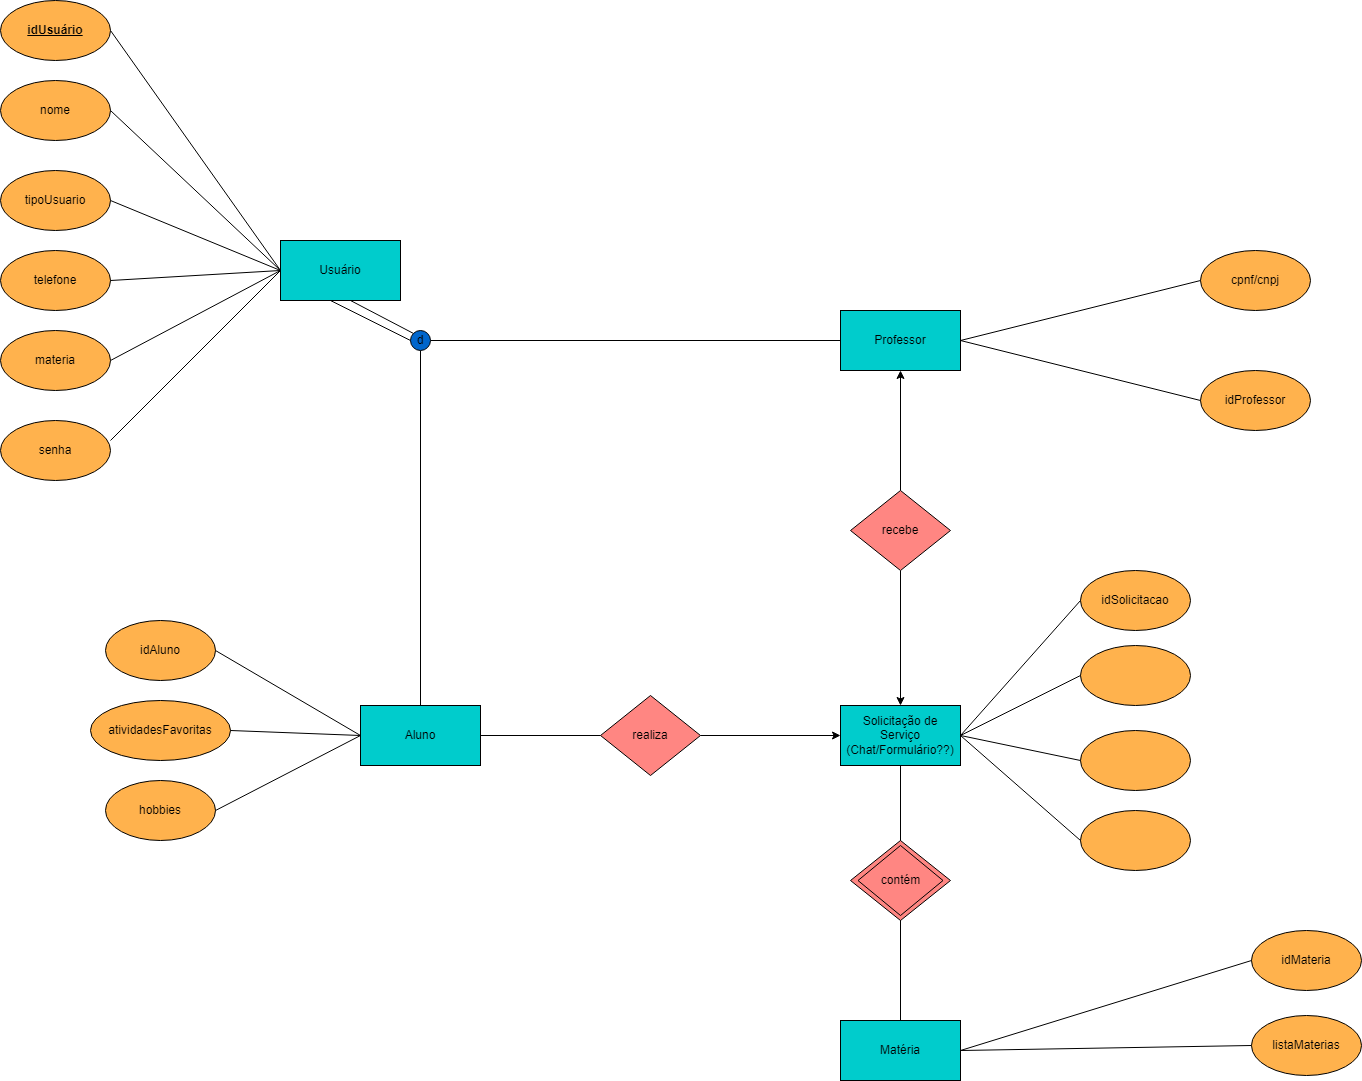

The diagram above was exported from draw.io. Its source (the exported page's mxGraphModel, read from the mxfile embedded in the PNG):
<mxGraphModel dx="1929" dy="1743" grid="1" gridSize="10" guides="1" tooltips="1" connect="1" arrows="1" fold="1" page="1" pageScale="1" pageWidth="827" pageHeight="1169" math="0" shadow="0">
  <root>
    <mxCell id="WIyWlLk6GJQsqaUBKTNV-0" />
    <mxCell id="WIyWlLk6GJQsqaUBKTNV-1" parent="WIyWlLk6GJQsqaUBKTNV-0" />
    <mxCell id="3JVxFwAf7ILGlI52jfUU-0" value="Usuário" style="rounded=0;whiteSpace=wrap;html=1;fillColor=#00CCCC;" parent="WIyWlLk6GJQsqaUBKTNV-1" vertex="1">
      <mxGeometry x="160" y="60" width="120" height="60" as="geometry" />
    </mxCell>
    <mxCell id="3JVxFwAf7ILGlI52jfUU-1" value="" style="endArrow=none;html=1;rounded=0;exitX=0;exitY=0;exitDx=0;exitDy=0;" parent="WIyWlLk6GJQsqaUBKTNV-1" source="3JVxFwAf7ILGlI52jfUU-7" edge="1">
      <mxGeometry width="50" height="50" relative="1" as="geometry">
        <mxPoint x="290" y="150" as="sourcePoint" />
        <mxPoint x="230" y="120" as="targetPoint" />
      </mxGeometry>
    </mxCell>
    <mxCell id="3JVxFwAf7ILGlI52jfUU-2" value="" style="endArrow=none;html=1;rounded=0;entryX=0;entryY=0.5;entryDx=0;entryDy=0;" parent="WIyWlLk6GJQsqaUBKTNV-1" target="3JVxFwAf7ILGlI52jfUU-7" edge="1">
      <mxGeometry width="50" height="50" relative="1" as="geometry">
        <mxPoint x="210" y="120" as="sourcePoint" />
        <mxPoint x="120" y="120" as="targetPoint" />
      </mxGeometry>
    </mxCell>
    <mxCell id="3JVxFwAf7ILGlI52jfUU-3" value="" style="endArrow=none;html=1;rounded=0;exitX=1;exitY=0.5;exitDx=0;exitDy=0;" parent="WIyWlLk6GJQsqaUBKTNV-1" source="3JVxFwAf7ILGlI52jfUU-7" target="3JVxFwAf7ILGlI52jfUU-4" edge="1">
      <mxGeometry width="50" height="50" relative="1" as="geometry">
        <mxPoint x="360" y="140" as="sourcePoint" />
        <mxPoint x="530" y="160" as="targetPoint" />
        <Array as="points" />
      </mxGeometry>
    </mxCell>
    <mxCell id="3JVxFwAf7ILGlI52jfUU-4" value="Professor" style="rounded=0;whiteSpace=wrap;html=1;fillColor=#00CCCC;" parent="WIyWlLk6GJQsqaUBKTNV-1" vertex="1">
      <mxGeometry x="720" y="130" width="120" height="60" as="geometry" />
    </mxCell>
    <mxCell id="3JVxFwAf7ILGlI52jfUU-5" value="" style="endArrow=none;html=1;rounded=0;" parent="WIyWlLk6GJQsqaUBKTNV-1" target="3JVxFwAf7ILGlI52jfUU-6" edge="1">
      <mxGeometry width="50" height="50" relative="1" as="geometry">
        <mxPoint x="300" y="170" as="sourcePoint" />
        <mxPoint x="300" y="190" as="targetPoint" />
      </mxGeometry>
    </mxCell>
    <mxCell id="3JVxFwAf7ILGlI52jfUU-6" value="Aluno" style="rounded=0;whiteSpace=wrap;html=1;fillColor=#00CCCC;" parent="WIyWlLk6GJQsqaUBKTNV-1" vertex="1">
      <mxGeometry x="240" y="525" width="120" height="60" as="geometry" />
    </mxCell>
    <mxCell id="3JVxFwAf7ILGlI52jfUU-7" value="d" style="ellipse;whiteSpace=wrap;html=1;aspect=fixed;fillColor=#0066CC;" parent="WIyWlLk6GJQsqaUBKTNV-1" vertex="1">
      <mxGeometry x="290" y="150" width="20" height="20" as="geometry" />
    </mxCell>
    <mxCell id="3JVxFwAf7ILGlI52jfUU-13" value="" style="endArrow=none;html=1;rounded=0;exitX=1;exitY=0.5;exitDx=0;exitDy=0;" parent="WIyWlLk6GJQsqaUBKTNV-1" source="3JVxFwAf7ILGlI52jfUU-17" edge="1">
      <mxGeometry width="50" height="50" relative="1" as="geometry">
        <mxPoint x="80" y="30" as="sourcePoint" />
        <mxPoint x="160" y="90" as="targetPoint" />
      </mxGeometry>
    </mxCell>
    <mxCell id="3JVxFwAf7ILGlI52jfUU-14" value="tipoUsuario" style="ellipse;whiteSpace=wrap;html=1;fillColor=#FFB24D;" parent="WIyWlLk6GJQsqaUBKTNV-1" vertex="1">
      <mxGeometry x="-120" y="-10" width="110" height="60" as="geometry" />
    </mxCell>
    <mxCell id="3JVxFwAf7ILGlI52jfUU-15" value="telefone" style="ellipse;whiteSpace=wrap;html=1;fillColor=#FFB24D;" parent="WIyWlLk6GJQsqaUBKTNV-1" vertex="1">
      <mxGeometry x="-120" y="70" width="110" height="60" as="geometry" />
    </mxCell>
    <mxCell id="3JVxFwAf7ILGlI52jfUU-16" value="nome" style="ellipse;whiteSpace=wrap;html=1;fillColor=#FFB24D;" parent="WIyWlLk6GJQsqaUBKTNV-1" vertex="1">
      <mxGeometry x="-120" y="-100" width="110" height="60" as="geometry" />
    </mxCell>
    <mxCell id="3JVxFwAf7ILGlI52jfUU-17" value="&lt;u&gt;&lt;b&gt;idUsuário&lt;/b&gt;&lt;/u&gt;" style="ellipse;whiteSpace=wrap;html=1;fillColor=#FFB24D;" parent="WIyWlLk6GJQsqaUBKTNV-1" vertex="1">
      <mxGeometry x="-120" y="-180" width="110" height="60" as="geometry" />
    </mxCell>
    <mxCell id="3JVxFwAf7ILGlI52jfUU-18" value="" style="endArrow=none;html=1;rounded=0;entryX=0;entryY=0.5;entryDx=0;entryDy=0;exitX=1;exitY=0.5;exitDx=0;exitDy=0;" parent="WIyWlLk6GJQsqaUBKTNV-1" source="3JVxFwAf7ILGlI52jfUU-16" target="3JVxFwAf7ILGlI52jfUU-0" edge="1">
      <mxGeometry width="50" height="50" relative="1" as="geometry">
        <mxPoint x="80" y="-50" as="sourcePoint" />
        <mxPoint x="160" y="130" as="targetPoint" />
      </mxGeometry>
    </mxCell>
    <mxCell id="3JVxFwAf7ILGlI52jfUU-19" value="" style="endArrow=none;html=1;rounded=0;entryX=0;entryY=0.5;entryDx=0;entryDy=0;exitX=1;exitY=0.5;exitDx=0;exitDy=0;" parent="WIyWlLk6GJQsqaUBKTNV-1" source="3JVxFwAf7ILGlI52jfUU-14" target="3JVxFwAf7ILGlI52jfUU-0" edge="1">
      <mxGeometry width="50" height="50" relative="1" as="geometry">
        <mxPoint x="80" y="20" as="sourcePoint" />
        <mxPoint x="160" y="145" as="targetPoint" />
      </mxGeometry>
    </mxCell>
    <mxCell id="3JVxFwAf7ILGlI52jfUU-23" value="" style="endArrow=none;html=1;rounded=0;exitX=1;exitY=0.5;exitDx=0;exitDy=0;" parent="WIyWlLk6GJQsqaUBKTNV-1" source="3JVxFwAf7ILGlI52jfUU-15" edge="1">
      <mxGeometry width="50" height="50" relative="1" as="geometry">
        <mxPoint x="80" y="90" as="sourcePoint" />
        <mxPoint x="160" y="90" as="targetPoint" />
      </mxGeometry>
    </mxCell>
    <mxCell id="3JVxFwAf7ILGlI52jfUU-24" value="" style="endArrow=none;html=1;rounded=0;entryX=0;entryY=0.5;entryDx=0;entryDy=0;exitX=1;exitY=0.5;exitDx=0;exitDy=0;" parent="WIyWlLk6GJQsqaUBKTNV-1" source="3JVxFwAf7ILGlI52jfUU-25" target="3JVxFwAf7ILGlI52jfUU-0" edge="1">
      <mxGeometry width="50" height="50" relative="1" as="geometry">
        <mxPoint x="80" y="240" as="sourcePoint" />
        <mxPoint x="80" y="280" as="targetPoint" />
        <Array as="points" />
      </mxGeometry>
    </mxCell>
    <mxCell id="3JVxFwAf7ILGlI52jfUU-25" value="materia" style="ellipse;whiteSpace=wrap;html=1;fillColor=#FFB24D;" parent="WIyWlLk6GJQsqaUBKTNV-1" vertex="1">
      <mxGeometry x="-120" y="150" width="110" height="60" as="geometry" />
    </mxCell>
    <mxCell id="3JVxFwAf7ILGlI52jfUU-26" value="idProfessor" style="ellipse;whiteSpace=wrap;html=1;fillColor=#FFB24D;" parent="WIyWlLk6GJQsqaUBKTNV-1" vertex="1">
      <mxGeometry x="1080" y="190" width="110" height="60" as="geometry" />
    </mxCell>
    <mxCell id="3JVxFwAf7ILGlI52jfUU-29" value="cpnf/cnpj" style="ellipse;whiteSpace=wrap;html=1;fillColor=#FFB24D;" parent="WIyWlLk6GJQsqaUBKTNV-1" vertex="1">
      <mxGeometry x="1080" y="70" width="110" height="60" as="geometry" />
    </mxCell>
    <mxCell id="3JVxFwAf7ILGlI52jfUU-30" value="" style="endArrow=none;html=1;rounded=0;exitX=1;exitY=0.5;exitDx=0;exitDy=0;entryX=0;entryY=0.5;entryDx=0;entryDy=0;" parent="WIyWlLk6GJQsqaUBKTNV-1" source="3JVxFwAf7ILGlI52jfUU-4" target="3JVxFwAf7ILGlI52jfUU-29" edge="1">
      <mxGeometry width="50" height="50" relative="1" as="geometry">
        <mxPoint x="590" y="9.5" as="sourcePoint" />
        <mxPoint x="920" y="9.5" as="targetPoint" />
        <Array as="points" />
      </mxGeometry>
    </mxCell>
    <mxCell id="3JVxFwAf7ILGlI52jfUU-32" value="" style="endArrow=none;html=1;rounded=0;exitX=1;exitY=0.5;exitDx=0;exitDy=0;entryX=0;entryY=0.5;entryDx=0;entryDy=0;" parent="WIyWlLk6GJQsqaUBKTNV-1" source="3JVxFwAf7ILGlI52jfUU-4" target="3JVxFwAf7ILGlI52jfUU-26" edge="1">
      <mxGeometry width="50" height="50" relative="1" as="geometry">
        <mxPoint x="780" y="180" as="sourcePoint" />
        <mxPoint x="940" y="29.5" as="targetPoint" />
        <Array as="points" />
      </mxGeometry>
    </mxCell>
    <mxCell id="3JVxFwAf7ILGlI52jfUU-36" value="" style="endArrow=classic;html=1;rounded=0;entryX=0;entryY=0.5;entryDx=0;entryDy=0;exitX=1;exitY=0.5;exitDx=0;exitDy=0;startArrow=none;" parent="WIyWlLk6GJQsqaUBKTNV-1" source="3JVxFwAf7ILGlI52jfUU-41" target="3JVxFwAf7ILGlI52jfUU-37" edge="1">
      <mxGeometry width="50" height="50" relative="1" as="geometry">
        <mxPoint x="360" y="559.5" as="sourcePoint" />
        <mxPoint x="640" y="559.5" as="targetPoint" />
      </mxGeometry>
    </mxCell>
    <mxCell id="3JVxFwAf7ILGlI52jfUU-37" value="Solicitação de Serviço (Chat/Formulário??)" style="rounded=0;whiteSpace=wrap;html=1;fillColor=#00CCCC;" parent="WIyWlLk6GJQsqaUBKTNV-1" vertex="1">
      <mxGeometry x="720" y="525" width="120" height="60" as="geometry" />
    </mxCell>
    <mxCell id="3JVxFwAf7ILGlI52jfUU-40" value="" style="endArrow=classic;html=1;rounded=0;exitX=0.5;exitY=1;exitDx=0;exitDy=0;entryX=0.5;entryY=0;entryDx=0;entryDy=0;startArrow=none;" parent="WIyWlLk6GJQsqaUBKTNV-1" source="3JVxFwAf7ILGlI52jfUU-43" target="3JVxFwAf7ILGlI52jfUU-37" edge="1">
      <mxGeometry width="50" height="50" relative="1" as="geometry">
        <mxPoint x="620" y="370" as="sourcePoint" />
        <mxPoint x="670" y="320" as="targetPoint" />
      </mxGeometry>
    </mxCell>
    <mxCell id="3JVxFwAf7ILGlI52jfUU-41" value="realiza" style="rhombus;whiteSpace=wrap;html=1;fillColor=#FF8682;" parent="WIyWlLk6GJQsqaUBKTNV-1" vertex="1">
      <mxGeometry x="480" y="515" width="100" height="80" as="geometry" />
    </mxCell>
    <mxCell id="3JVxFwAf7ILGlI52jfUU-42" value="" style="endArrow=none;html=1;rounded=0;entryX=0;entryY=0.5;entryDx=0;entryDy=0;exitX=1;exitY=0.5;exitDx=0;exitDy=0;" parent="WIyWlLk6GJQsqaUBKTNV-1" source="3JVxFwAf7ILGlI52jfUU-6" target="3JVxFwAf7ILGlI52jfUU-41" edge="1">
      <mxGeometry width="50" height="50" relative="1" as="geometry">
        <mxPoint x="360" y="555" as="sourcePoint" />
        <mxPoint x="720" y="555" as="targetPoint" />
      </mxGeometry>
    </mxCell>
    <mxCell id="3JVxFwAf7ILGlI52jfUU-43" value="recebe" style="rhombus;whiteSpace=wrap;html=1;fillColor=#FF8682;" parent="WIyWlLk6GJQsqaUBKTNV-1" vertex="1">
      <mxGeometry x="730" y="310" width="100" height="80" as="geometry" />
    </mxCell>
    <mxCell id="3JVxFwAf7ILGlI52jfUU-45" value="" style="endArrow=none;html=1;rounded=0;" parent="WIyWlLk6GJQsqaUBKTNV-1" edge="1">
      <mxGeometry width="50" height="50" relative="1" as="geometry">
        <mxPoint x="780" y="844" as="sourcePoint" />
        <mxPoint x="780" y="585" as="targetPoint" />
      </mxGeometry>
    </mxCell>
    <mxCell id="3JVxFwAf7ILGlI52jfUU-46" value="" style="rhombus;whiteSpace=wrap;html=1;fillColor=#FF8682;" parent="WIyWlLk6GJQsqaUBKTNV-1" vertex="1">
      <mxGeometry x="730" y="660" width="100" height="80" as="geometry" />
    </mxCell>
    <mxCell id="3JVxFwAf7ILGlI52jfUU-47" value="contém" style="rhombus;whiteSpace=wrap;html=1;fillColor=#FF8682;" parent="WIyWlLk6GJQsqaUBKTNV-1" vertex="1">
      <mxGeometry x="737.5" y="665" width="85" height="70" as="geometry" />
    </mxCell>
    <mxCell id="3JVxFwAf7ILGlI52jfUU-48" value="Matéria" style="rounded=0;whiteSpace=wrap;html=1;fillColor=#00CCCC;" parent="WIyWlLk6GJQsqaUBKTNV-1" vertex="1">
      <mxGeometry x="720" y="840" width="120" height="60" as="geometry" />
    </mxCell>
    <mxCell id="3JVxFwAf7ILGlI52jfUU-49" value="" style="ellipse;whiteSpace=wrap;html=1;fillColor=#FFB24D;" parent="WIyWlLk6GJQsqaUBKTNV-1" vertex="1">
      <mxGeometry x="960" y="550" width="110" height="60" as="geometry" />
    </mxCell>
    <mxCell id="3JVxFwAf7ILGlI52jfUU-50" value="" style="ellipse;whiteSpace=wrap;html=1;fillColor=#FFB24D;" parent="WIyWlLk6GJQsqaUBKTNV-1" vertex="1">
      <mxGeometry x="960" y="630" width="110" height="60" as="geometry" />
    </mxCell>
    <mxCell id="3JVxFwAf7ILGlI52jfUU-51" value="" style="ellipse;whiteSpace=wrap;html=1;fillColor=#FFB24D;" parent="WIyWlLk6GJQsqaUBKTNV-1" vertex="1">
      <mxGeometry x="960" y="465" width="110" height="60" as="geometry" />
    </mxCell>
    <mxCell id="3JVxFwAf7ILGlI52jfUU-52" value="idSolicitacao" style="ellipse;whiteSpace=wrap;html=1;fillColor=#FFB24D;" parent="WIyWlLk6GJQsqaUBKTNV-1" vertex="1">
      <mxGeometry x="960" y="390" width="110" height="60" as="geometry" />
    </mxCell>
    <mxCell id="3JVxFwAf7ILGlI52jfUU-53" value="senha" style="ellipse;whiteSpace=wrap;html=1;fillColor=#FFB24D;" parent="WIyWlLk6GJQsqaUBKTNV-1" vertex="1">
      <mxGeometry x="-120" y="240" width="110" height="60" as="geometry" />
    </mxCell>
    <mxCell id="3JVxFwAf7ILGlI52jfUU-54" value="" style="endArrow=none;html=1;rounded=0;entryX=0;entryY=0.5;entryDx=0;entryDy=0;" parent="WIyWlLk6GJQsqaUBKTNV-1" target="3JVxFwAf7ILGlI52jfUU-0" edge="1">
      <mxGeometry width="50" height="50" relative="1" as="geometry">
        <mxPoint x="-10" y="260" as="sourcePoint" />
        <mxPoint x="160" y="170" as="targetPoint" />
        <Array as="points" />
      </mxGeometry>
    </mxCell>
    <mxCell id="3JVxFwAf7ILGlI52jfUU-55" value="" style="endArrow=none;html=1;rounded=0;entryX=0;entryY=0.5;entryDx=0;entryDy=0;exitX=1;exitY=0.5;exitDx=0;exitDy=0;" parent="WIyWlLk6GJQsqaUBKTNV-1" source="3JVxFwAf7ILGlI52jfUU-37" target="3JVxFwAf7ILGlI52jfUU-52" edge="1">
      <mxGeometry width="50" height="50" relative="1" as="geometry">
        <mxPoint x="840" y="560" as="sourcePoint" />
        <mxPoint x="890" y="500" as="targetPoint" />
      </mxGeometry>
    </mxCell>
    <mxCell id="3JVxFwAf7ILGlI52jfUU-56" value="" style="endArrow=none;html=1;rounded=0;entryX=0;entryY=0.5;entryDx=0;entryDy=0;exitX=1;exitY=0.5;exitDx=0;exitDy=0;" parent="WIyWlLk6GJQsqaUBKTNV-1" source="3JVxFwAf7ILGlI52jfUU-37" target="3JVxFwAf7ILGlI52jfUU-51" edge="1">
      <mxGeometry width="50" height="50" relative="1" as="geometry">
        <mxPoint x="840" y="560" as="sourcePoint" />
        <mxPoint x="970" y="430" as="targetPoint" />
      </mxGeometry>
    </mxCell>
    <mxCell id="3JVxFwAf7ILGlI52jfUU-57" value="" style="endArrow=none;html=1;rounded=0;entryX=0;entryY=0.5;entryDx=0;entryDy=0;exitX=1;exitY=0.5;exitDx=0;exitDy=0;" parent="WIyWlLk6GJQsqaUBKTNV-1" source="3JVxFwAf7ILGlI52jfUU-37" target="3JVxFwAf7ILGlI52jfUU-49" edge="1">
      <mxGeometry width="50" height="50" relative="1" as="geometry">
        <mxPoint x="860" y="580" as="sourcePoint" />
        <mxPoint x="980" y="440" as="targetPoint" />
      </mxGeometry>
    </mxCell>
    <mxCell id="3JVxFwAf7ILGlI52jfUU-59" value="" style="endArrow=classic;html=1;rounded=0;entryX=0.5;entryY=1;entryDx=0;entryDy=0;" parent="WIyWlLk6GJQsqaUBKTNV-1" target="3JVxFwAf7ILGlI52jfUU-4" edge="1">
      <mxGeometry width="50" height="50" relative="1" as="geometry">
        <mxPoint x="780" y="310" as="sourcePoint" />
        <mxPoint x="827" y="260" as="targetPoint" />
      </mxGeometry>
    </mxCell>
    <mxCell id="3JVxFwAf7ILGlI52jfUU-60" value="" style="endArrow=none;html=1;rounded=0;entryX=0;entryY=0.5;entryDx=0;entryDy=0;exitX=1;exitY=0.5;exitDx=0;exitDy=0;" parent="WIyWlLk6GJQsqaUBKTNV-1" source="3JVxFwAf7ILGlI52jfUU-37" target="3JVxFwAf7ILGlI52jfUU-50" edge="1">
      <mxGeometry width="50" height="50" relative="1" as="geometry">
        <mxPoint x="840" y="630" as="sourcePoint" />
        <mxPoint x="960" y="675" as="targetPoint" />
      </mxGeometry>
    </mxCell>
    <mxCell id="3JVxFwAf7ILGlI52jfUU-68" value="listaMaterias" style="ellipse;whiteSpace=wrap;html=1;fillColor=#FFB24D;" parent="WIyWlLk6GJQsqaUBKTNV-1" vertex="1">
      <mxGeometry x="1131" y="835" width="110" height="60" as="geometry" />
    </mxCell>
    <mxCell id="3JVxFwAf7ILGlI52jfUU-70" value="idMateria" style="ellipse;whiteSpace=wrap;html=1;fillColor=#FFB24D;" parent="WIyWlLk6GJQsqaUBKTNV-1" vertex="1">
      <mxGeometry x="1131" y="750" width="110" height="60" as="geometry" />
    </mxCell>
    <mxCell id="3JVxFwAf7ILGlI52jfUU-74" value="" style="endArrow=none;html=1;rounded=0;exitX=1;exitY=0.5;exitDx=0;exitDy=0;entryX=0;entryY=0.5;entryDx=0;entryDy=0;" parent="WIyWlLk6GJQsqaUBKTNV-1" source="3JVxFwAf7ILGlI52jfUU-48" target="3JVxFwAf7ILGlI52jfUU-70" edge="1">
      <mxGeometry width="50" height="50" relative="1" as="geometry">
        <mxPoint x="920" y="870" as="sourcePoint" />
        <mxPoint x="970" y="820" as="targetPoint" />
      </mxGeometry>
    </mxCell>
    <mxCell id="3JVxFwAf7ILGlI52jfUU-75" value="" style="endArrow=none;html=1;rounded=0;exitX=1;exitY=0.5;exitDx=0;exitDy=0;entryX=0;entryY=0.5;entryDx=0;entryDy=0;" parent="WIyWlLk6GJQsqaUBKTNV-1" source="3JVxFwAf7ILGlI52jfUU-48" target="3JVxFwAf7ILGlI52jfUU-68" edge="1">
      <mxGeometry width="50" height="50" relative="1" as="geometry">
        <mxPoint x="850" y="880" as="sourcePoint" />
        <mxPoint x="1141" y="790" as="targetPoint" />
      </mxGeometry>
    </mxCell>
    <mxCell id="3JVxFwAf7ILGlI52jfUU-79" value="idAluno" style="ellipse;whiteSpace=wrap;html=1;fillColor=#FFB24D;" parent="WIyWlLk6GJQsqaUBKTNV-1" vertex="1">
      <mxGeometry x="-15" y="440" width="110" height="60" as="geometry" />
    </mxCell>
    <mxCell id="3JVxFwAf7ILGlI52jfUU-80" value="atividadesFavoritas" style="ellipse;whiteSpace=wrap;html=1;fillColor=#FFB24D;" parent="WIyWlLk6GJQsqaUBKTNV-1" vertex="1">
      <mxGeometry x="-30" y="520" width="140" height="60" as="geometry" />
    </mxCell>
    <mxCell id="3JVxFwAf7ILGlI52jfUU-81" value="hobbies" style="ellipse;whiteSpace=wrap;html=1;fillColor=#FFB24D;" parent="WIyWlLk6GJQsqaUBKTNV-1" vertex="1">
      <mxGeometry x="-15" y="600" width="110" height="60" as="geometry" />
    </mxCell>
    <mxCell id="3JVxFwAf7ILGlI52jfUU-82" value="" style="endArrow=none;html=1;rounded=0;exitX=1;exitY=0.5;exitDx=0;exitDy=0;entryX=0;entryY=0.5;entryDx=0;entryDy=0;" parent="WIyWlLk6GJQsqaUBKTNV-1" source="3JVxFwAf7ILGlI52jfUU-79" target="3JVxFwAf7ILGlI52jfUU-6" edge="1">
      <mxGeometry width="50" height="50" relative="1" as="geometry">
        <mxPoint x="120" y="465" as="sourcePoint" />
        <mxPoint x="170" y="415" as="targetPoint" />
      </mxGeometry>
    </mxCell>
    <mxCell id="3JVxFwAf7ILGlI52jfUU-83" value="" style="endArrow=none;html=1;rounded=0;exitX=1;exitY=0.5;exitDx=0;exitDy=0;entryX=0;entryY=0.5;entryDx=0;entryDy=0;" parent="WIyWlLk6GJQsqaUBKTNV-1" source="3JVxFwAf7ILGlI52jfUU-80" target="3JVxFwAf7ILGlI52jfUU-6" edge="1">
      <mxGeometry width="50" height="50" relative="1" as="geometry">
        <mxPoint x="120" y="537.5" as="sourcePoint" />
        <mxPoint x="250" y="622.5" as="targetPoint" />
      </mxGeometry>
    </mxCell>
    <mxCell id="3JVxFwAf7ILGlI52jfUU-84" value="" style="endArrow=none;html=1;rounded=0;exitX=1;exitY=0.5;exitDx=0;exitDy=0;entryX=0;entryY=0.5;entryDx=0;entryDy=0;" parent="WIyWlLk6GJQsqaUBKTNV-1" source="3JVxFwAf7ILGlI52jfUU-81" target="3JVxFwAf7ILGlI52jfUU-6" edge="1">
      <mxGeometry width="50" height="50" relative="1" as="geometry">
        <mxPoint x="130" y="575" as="sourcePoint" />
        <mxPoint x="260" y="660" as="targetPoint" />
      </mxGeometry>
    </mxCell>
  </root>
</mxGraphModel>